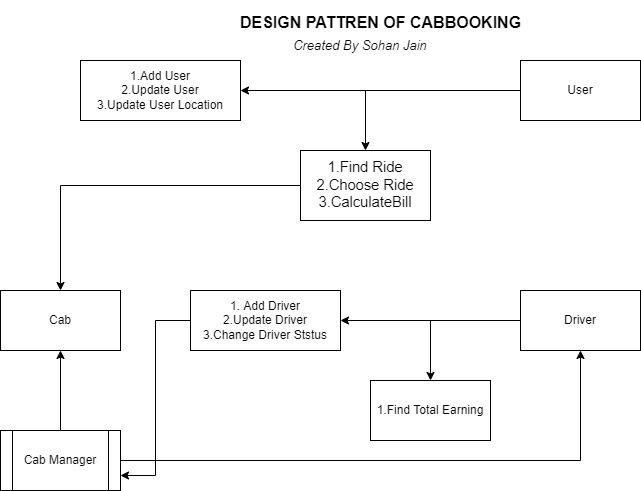

The diagram above was exported from draw.io. Its source (the exported page's mxGraphModel, read from the mxfile embedded in the PNG):
<mxGraphModel dx="868" dy="482" grid="1" gridSize="10" guides="1" tooltips="1" connect="1" arrows="1" fold="1" page="1" pageScale="1" pageWidth="850" pageHeight="1100" math="0" shadow="0">
  <root>
    <mxCell id="0" />
    <mxCell id="1" parent="0" />
    <mxCell id="6N9ViXJCVNUEK-i7vMQV-8" style="edgeStyle=orthogonalEdgeStyle;rounded=0;orthogonalLoop=1;jettySize=auto;html=1;" parent="1" source="6N9ViXJCVNUEK-i7vMQV-1" target="6N9ViXJCVNUEK-i7vMQV-3" edge="1">
      <mxGeometry relative="1" as="geometry" />
    </mxCell>
    <mxCell id="6N9ViXJCVNUEK-i7vMQV-12" style="edgeStyle=orthogonalEdgeStyle;rounded=0;orthogonalLoop=1;jettySize=auto;html=1;" parent="1" source="6N9ViXJCVNUEK-i7vMQV-1" target="6N9ViXJCVNUEK-i7vMQV-11" edge="1">
      <mxGeometry relative="1" as="geometry" />
    </mxCell>
    <mxCell id="6N9ViXJCVNUEK-i7vMQV-1" value="User" style="rounded=0;whiteSpace=wrap;html=1;" parent="1" vertex="1">
      <mxGeometry x="650" y="80" width="120" height="60" as="geometry" />
    </mxCell>
    <mxCell id="6N9ViXJCVNUEK-i7vMQV-10" style="edgeStyle=orthogonalEdgeStyle;rounded=0;orthogonalLoop=1;jettySize=auto;html=1;entryX=1;entryY=0.5;entryDx=0;entryDy=0;" parent="1" source="6N9ViXJCVNUEK-i7vMQV-2" target="6N9ViXJCVNUEK-i7vMQV-9" edge="1">
      <mxGeometry relative="1" as="geometry" />
    </mxCell>
    <mxCell id="6N9ViXJCVNUEK-i7vMQV-14" style="edgeStyle=orthogonalEdgeStyle;rounded=0;orthogonalLoop=1;jettySize=auto;html=1;entryX=0.5;entryY=0;entryDx=0;entryDy=0;" parent="1" source="6N9ViXJCVNUEK-i7vMQV-2" target="6N9ViXJCVNUEK-i7vMQV-13" edge="1">
      <mxGeometry relative="1" as="geometry" />
    </mxCell>
    <mxCell id="6N9ViXJCVNUEK-i7vMQV-2" value="Driver" style="rounded=0;whiteSpace=wrap;html=1;" parent="1" vertex="1">
      <mxGeometry x="650" y="310" width="120" height="60" as="geometry" />
    </mxCell>
    <mxCell id="6N9ViXJCVNUEK-i7vMQV-3" value="1.Add User&lt;br&gt;2.Update User&lt;br&gt;3.Update User Location" style="rounded=0;whiteSpace=wrap;html=1;" parent="1" vertex="1">
      <mxGeometry x="210" y="80" width="160" height="60" as="geometry" />
    </mxCell>
    <mxCell id="4UmHhwaP8XTYpYdczC6--2" style="edgeStyle=orthogonalEdgeStyle;rounded=0;orthogonalLoop=1;jettySize=auto;html=1;entryX=1;entryY=0.75;entryDx=0;entryDy=0;" edge="1" parent="1" source="6N9ViXJCVNUEK-i7vMQV-9" target="6N9ViXJCVNUEK-i7vMQV-17">
      <mxGeometry relative="1" as="geometry" />
    </mxCell>
    <mxCell id="6N9ViXJCVNUEK-i7vMQV-9" value="1. Add Driver&lt;br&gt;2.Update Driver&lt;br&gt;3.Change Driver Ststus" style="rounded=0;whiteSpace=wrap;html=1;" parent="1" vertex="1">
      <mxGeometry x="320" y="310" width="150" height="60" as="geometry" />
    </mxCell>
    <mxCell id="4UmHhwaP8XTYpYdczC6--4" style="edgeStyle=orthogonalEdgeStyle;rounded=0;orthogonalLoop=1;jettySize=auto;html=1;entryX=0.5;entryY=0;entryDx=0;entryDy=0;" edge="1" parent="1" source="6N9ViXJCVNUEK-i7vMQV-11" target="4UmHhwaP8XTYpYdczC6--1">
      <mxGeometry relative="1" as="geometry" />
    </mxCell>
    <mxCell id="6N9ViXJCVNUEK-i7vMQV-11" value="&lt;font face=&quot;Arial&quot;&gt;&lt;span style=&quot;font-size: 14.6667px;&quot;&gt;1.Find Ride&lt;br&gt;2.Choose Ride&lt;br&gt;3.C&lt;/span&gt;&lt;/font&gt;&lt;span id=&quot;docs-internal-guid-7b004fd9-7fff-d238-9028-17293a968808&quot;&gt;&lt;span style=&quot;font-size: 11pt; font-family: Arial; background-color: transparent; font-variant-numeric: normal; font-variant-east-asian: normal; vertical-align: baseline;&quot;&gt;alculateBill&lt;/span&gt;&lt;/span&gt;&lt;font face=&quot;Arial&quot;&gt;&lt;span style=&quot;font-size: 14.6667px;&quot;&gt;&lt;br&gt;&lt;/span&gt;&lt;/font&gt;" style="rounded=0;whiteSpace=wrap;html=1;" parent="1" vertex="1">
      <mxGeometry x="430" y="170" width="130" height="70" as="geometry" />
    </mxCell>
    <mxCell id="6N9ViXJCVNUEK-i7vMQV-13" value="1.Find Total Earning" style="rounded=0;whiteSpace=wrap;html=1;" parent="1" vertex="1">
      <mxGeometry x="500" y="400" width="120" height="60" as="geometry" />
    </mxCell>
    <mxCell id="4UmHhwaP8XTYpYdczC6--3" style="edgeStyle=orthogonalEdgeStyle;rounded=0;orthogonalLoop=1;jettySize=auto;html=1;entryX=0.5;entryY=1;entryDx=0;entryDy=0;" edge="1" parent="1" source="6N9ViXJCVNUEK-i7vMQV-17" target="4UmHhwaP8XTYpYdczC6--1">
      <mxGeometry relative="1" as="geometry" />
    </mxCell>
    <mxCell id="4UmHhwaP8XTYpYdczC6--8" style="edgeStyle=orthogonalEdgeStyle;rounded=0;orthogonalLoop=1;jettySize=auto;html=1;fontSize=13;" edge="1" parent="1" source="6N9ViXJCVNUEK-i7vMQV-17" target="6N9ViXJCVNUEK-i7vMQV-2">
      <mxGeometry relative="1" as="geometry" />
    </mxCell>
    <mxCell id="6N9ViXJCVNUEK-i7vMQV-17" value="Cab Manager" style="shape=process;whiteSpace=wrap;html=1;backgroundOutline=1;" parent="1" vertex="1">
      <mxGeometry x="130" y="450" width="120" height="60" as="geometry" />
    </mxCell>
    <mxCell id="4UmHhwaP8XTYpYdczC6--1" value="Cab" style="rounded=0;whiteSpace=wrap;html=1;" vertex="1" parent="1">
      <mxGeometry x="130" y="310" width="120" height="60" as="geometry" />
    </mxCell>
    <mxCell id="4UmHhwaP8XTYpYdczC6--6" value="&lt;font style=&quot;font-size: 13px;&quot;&gt;&lt;i&gt;Created By Sohan Jain&lt;/i&gt;&lt;/font&gt;" style="text;html=1;strokeColor=none;fillColor=none;align=center;verticalAlign=middle;whiteSpace=wrap;rounded=0;" vertex="1" parent="1">
      <mxGeometry x="340" y="50" width="300" height="30" as="geometry" />
    </mxCell>
    <mxCell id="4UmHhwaP8XTYpYdczC6--7" value="&lt;font style=&quot;font-size: 16px;&quot;&gt;DESIGN PATTREN OF CABBOOKING&lt;/font&gt;" style="text;strokeColor=none;fillColor=none;html=1;fontSize=24;fontStyle=1;verticalAlign=middle;align=center;" vertex="1" parent="1">
      <mxGeometry x="370" y="20" width="280" height="40" as="geometry" />
    </mxCell>
  </root>
</mxGraphModel>